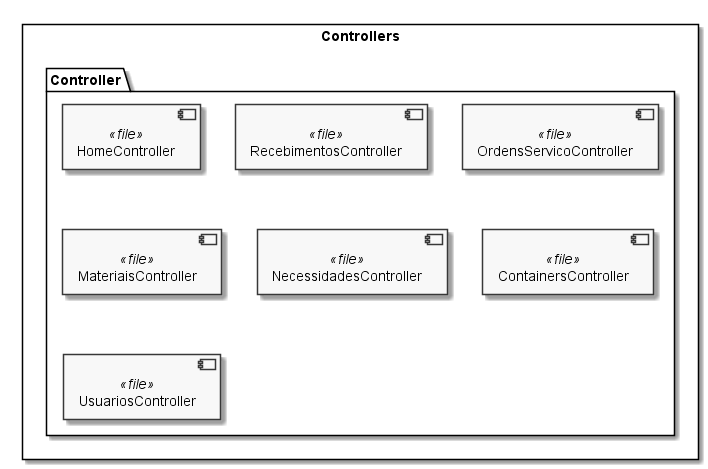

The diagram above was rendered by PlantUML. Its source (embedded in the PNG):
@startuml "Diagrama de Componentes - Controllers"

skinparam componentStyle uml2
skinparam monochrome true

rectangle Controllers {

    folder Controller {    
        [HomeController] <<file>>
        [RecebimentosController] <<file>>
        [OrdensServicoController] <<file>>
        [MateriaisController] <<file>>
        [NecessidadesController] <<file>>
        [ContainersController] <<file>>
        [UsuariosController] <<file>>     
    }
}

@enduml